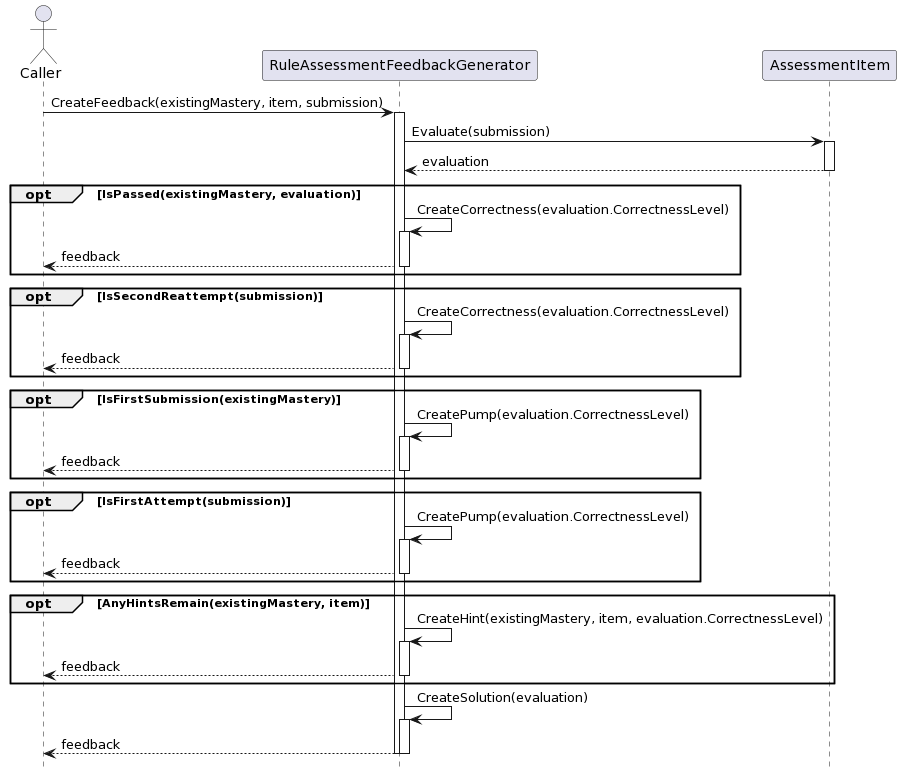

The diagram above was rendered by PlantUML. Its source (embedded in the PNG):
@startuml
hide footbox

actor "Caller" as C
participant "RuleAssessmentFeedbackGenerator" as RAFG
participant "AssessmentItem" as AI

C -> RAFG : CreateFeedback(existingMastery, item, submission)
activate RAFG

RAFG -> AI : Evaluate(submission)
activate AI
AI --> RAFG : evaluation
deactivate AI

opt IsPassed(existingMastery, evaluation)
  RAFG -> RAFG : CreateCorrectness(evaluation.CorrectnessLevel)
  activate RAFG
  RAFG --> C: feedback
  deactivate RAFG
end

opt IsSecondReattempt(submission)
  RAFG -> RAFG : CreateCorrectness(evaluation.CorrectnessLevel)
  activate RAFG
  RAFG --> C : feedback
  deactivate RAFG
end

opt IsFirstSubmission(existingMastery)
  RAFG -> RAFG : CreatePump(evaluation.CorrectnessLevel)
  activate RAFG
  RAFG --> C : feedback
  deactivate RAFG
end

opt IsFirstAttempt(submission)
  RAFG -> RAFG : CreatePump(evaluation.CorrectnessLevel)
  activate RAFG
  RAFG --> C : feedback
  deactivate RAFG
end

opt AnyHintsRemain(existingMastery, item)
  RAFG -> RAFG : CreateHint(existingMastery, item, evaluation.CorrectnessLevel)
  activate RAFG
  RAFG --> C : feedback
  deactivate RAFG
end


  RAFG -> RAFG : CreateSolution(evaluation)
  activate RAFG
  RAFG --> C : feedback
  deactivate RAFG
  deactivate RAFG
@enduml